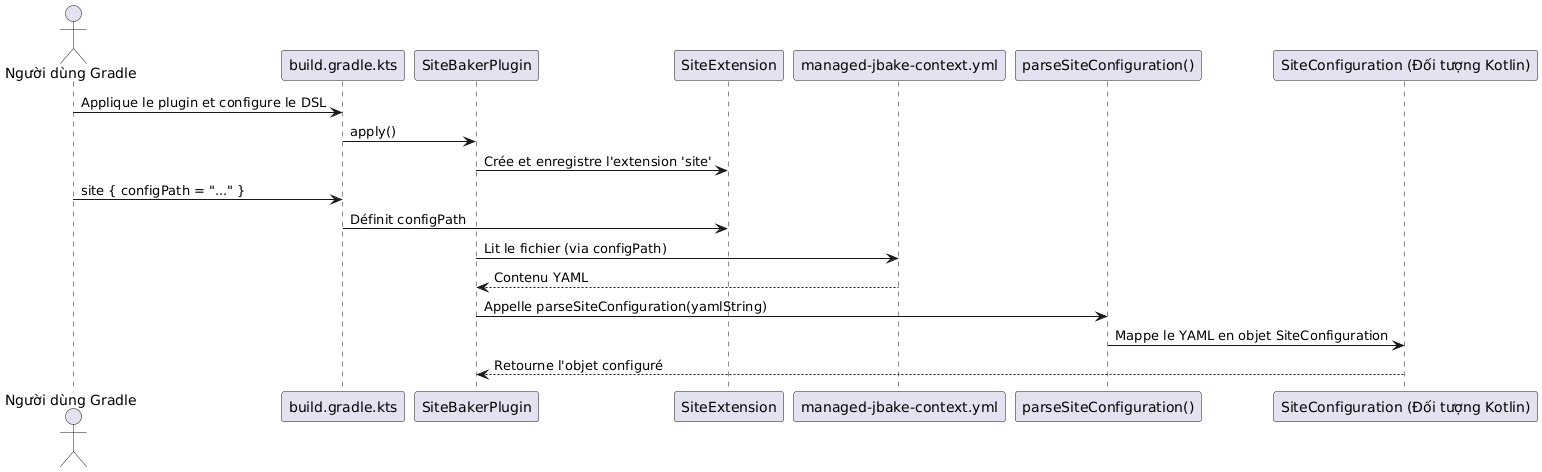

The diagram above was rendered by PlantUML. Its source (embedded in the PNG):
@startuml
actor "Người dùng Gradle" as User
participant "build.gradle.kts" as BuildScript
participant "SiteBakerPlugin" as Plugin
participant "SiteExtension" as Extension
participant "managed-jbake-context.yml" as ConfigFile
participant "parseSiteConfiguration()" as Parser
participant "SiteConfiguration (Đối tượng Kotlin)" as KotlinObject

User -> BuildScript : Applique le plugin et configure le DSL
BuildScript -> Plugin : apply()
Plugin -> Extension : Crée et enregistre l'extension 'site'
User -> BuildScript : site { configPath = "..." }
BuildScript -> Extension : Définit configPath

Plugin -> ConfigFile : Lit le fichier (via configPath)
ConfigFile --> Plugin : Contenu YAML
Plugin -> Parser : Appelle parseSiteConfiguration(yamlString)
Parser -> KotlinObject : Mappe le YAML en objet SiteConfiguration
KotlinObject --> Plugin : Retourne l'objet configuré

@enduml